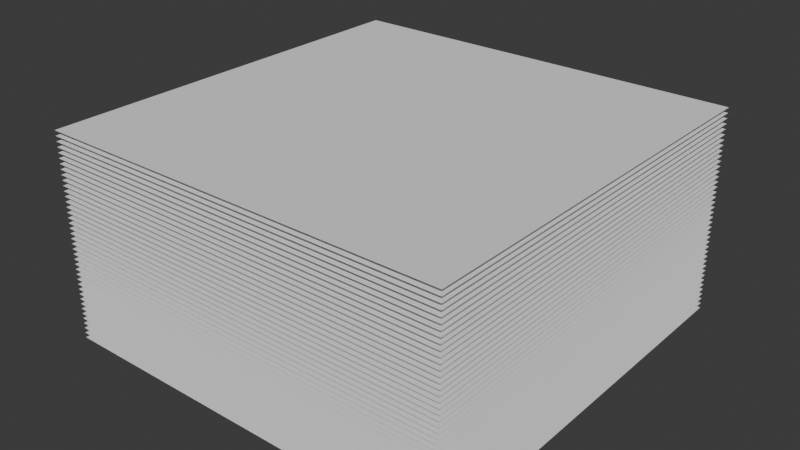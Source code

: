 # Source: StackedQuads_1.blend  (saved by Blender 5.1.30; exported with 4.5.12 LTS)
import bpy
from mathutils import Matrix  # noqa: F401  (used for matrix-valued properties, if any)

bpy.ops.wm.read_factory_settings(use_empty=True)
scene = bpy.context.scene
scene.name = 'Scene'

# ---- collections
col_collection = bpy.data.collections.new('Collection'); scene.collection.children.link(col_collection)

# ---- world
world_world = bpy.data.worlds.new('World'); scene.world = world_world
world_world.use_nodes = True; world_world.node_tree.nodes.clear()
_N = world_world.node_tree.nodes; _L = world_world.node_tree.links
n0 = _N.new('ShaderNodeOutputWorld'); n0.name = 'World Output'; n0.location = (200, 100)
n1 = _N.new('ShaderNodeBackground'); n1.name = 'Background'; n1.location = (-200, 100)
n1.inputs[0].default_value = (0.05088, 0.05088, 0.05088, 1.0)
_L.new(n1.outputs[0], n0.inputs[0])
n0.is_active_output = True
world_world.color = (0.05088, 0.05088, 0.05088)
world_world.sun_shadow_jitter_overblur = 0.0

# ---- meshes
me_plane = bpy.data.meshes.new('Plane')
me_plane.from_pydata([(-10.0, -10.0, 0.0), (10.0, -10.0, 0.0), (-10.0, 10.0, 0.0), (10.0, 10.0, 0.0), (-10.0, -10.0, 0.25), (10.0, -10.0, 0.25), (-10.0, 10.0, 0.25), (10.0, 10.0, 0.25), (-10.0, -10.0, 0.5), (10.0, -10.0, 0.5), (-10.0, 10.0, 0.5), (10.0, 10.0, 0.5), (-10.0, -10.0, 0.75), (10.0, -10.0, 0.75), (-10.0, 10.0, 0.75), (10.0, 10.0, 0.75), (-10.0, -10.0, 1.0), (10.0, -10.0, 1.0), (-10.0, 10.0, 1.0), (10.0, 10.0, 1.0), (-10.0, -10.0, 1.25), (10.0, -10.0, 1.25), (-10.0, 10.0, 1.25), (10.0, 10.0, 1.25), (-10.0, -10.0, 1.5), (10.0, -10.0, 1.5), (-10.0, 10.0, 1.5), (10.0, 10.0, 1.5), (-10.0, -10.0, 1.75), (10.0, -10.0, 1.75), (-10.0, 10.0, 1.75), (10.0, 10.0, 1.75), (-10.0, -10.0, 2.0), (10.0, -10.0, 2.0), (-10.0, 10.0, 2.0), (10.0, 10.0, 2.0), (-10.0, -10.0, 2.25), (10.0, -10.0, 2.25), (-10.0, 10.0, 2.25), (10.0, 10.0, 2.25), (-10.0, -10.0, 2.5), (10.0, -10.0, 2.5), (-10.0, 10.0, 2.5), (10.0, 10.0, 2.5), (-10.0, -10.0, 2.75), (10.0, -10.0, 2.75), (-10.0, 10.0, 2.75), (10.0, 10.0, 2.75), (-10.0, -10.0, 3.0), (10.0, -10.0, 3.0), (-10.0, 10.0, 3.0), (10.0, 10.0, 3.0), (-10.0, -10.0, 3.25), (10.0, -10.0, 3.25), (-10.0, 10.0, 3.25), (10.0, 10.0, 3.25), (-10.0, -10.0, 3.5), (10.0, -10.0, 3.5), (-10.0, 10.0, 3.5), (10.0, 10.0, 3.5), (-10.0, -10.0, 3.75), (10.0, -10.0, 3.75), (-10.0, 10.0, 3.75), (10.0, 10.0, 3.75), (-10.0, -10.0, 4.0), (10.0, -10.0, 4.0), (-10.0, 10.0, 4.0), (10.0, 10.0, 4.0), (-10.0, -10.0, 4.25), (10.0, -10.0, 4.25), (-10.0, 10.0, 4.25), (10.0, 10.0, 4.25), (-10.0, -10.0, 4.5), (10.0, -10.0, 4.5), (-10.0, 10.0, 4.5), (10.0, 10.0, 4.5), (-10.0, -10.0, 4.75), (10.0, -10.0, 4.75), (-10.0, 10.0, 4.75), (10.0, 10.0, 4.75), (-10.0, -10.0, 5.0), (10.0, -10.0, 5.0), (-10.0, 10.0, 5.0), (10.0, 10.0, 5.0), (-10.0, -10.0, 5.25), (10.0, -10.0, 5.25), (-10.0, 10.0, 5.25), (10.0, 10.0, 5.25), (-10.0, -10.0, 5.5), (10.0, -10.0, 5.5), (-10.0, 10.0, 5.5), (10.0, 10.0, 5.5), (-10.0, -10.0, 5.75), (10.0, -10.0, 5.75), (-10.0, 10.0, 5.75), (10.0, 10.0, 5.75), (-10.0, -10.0, 6.0), (10.0, -10.0, 6.0), (-10.0, 10.0, 6.0), (10.0, 10.0, 6.0), (-10.0, -10.0, 6.25), (10.0, -10.0, 6.25), (-10.0, 10.0, 6.25), (10.0, 10.0, 6.25), (-10.0, -10.0, 6.5), (10.0, -10.0, 6.5), (-10.0, 10.0, 6.5), (10.0, 10.0, 6.5), (-10.0, -10.0, 6.75), (10.0, -10.0, 6.75), (-10.0, 10.0, 6.75), (10.0, 10.0, 6.75), (-10.0, -10.0, 7.0), (10.0, -10.0, 7.0), (-10.0, 10.0, 7.0), (10.0, 10.0, 7.0), (-10.0, -10.0, 7.25), (10.0, -10.0, 7.25), (-10.0, 10.0, 7.25), (10.0, 10.0, 7.25), (-10.0, -10.0, 7.5), (10.0, -10.0, 7.5), (-10.0, 10.0, 7.5), (10.0, 10.0, 7.5), (-10.0, -10.0, 7.75), (10.0, -10.0, 7.75), (-10.0, 10.0, 7.75), (10.0, 10.0, 7.75), (-10.0, -10.0, 8.0), (10.0, -10.0, 8.0), (-10.0, 10.0, 8.0), (10.0, 10.0, 8.0), (-10.0, -10.0, 8.25), (10.0, -10.0, 8.25), (-10.0, 10.0, 8.25), (10.0, 10.0, 8.25), (-10.0, -10.0, 8.5), (10.0, -10.0, 8.5), (-10.0, 10.0, 8.5), (10.0, 10.0, 8.5), (-10.0, -10.0, 8.75), (10.0, -10.0, 8.75), (-10.0, 10.0, 8.75), (10.0, 10.0, 8.75), (-10.0, -10.0, 9.0), (10.0, -10.0, 9.0), (-10.0, 10.0, 9.0), (10.0, 10.0, 9.0), (-10.0, -10.0, 9.25), (10.0, -10.0, 9.25), (-10.0, 10.0, 9.25), (10.0, 10.0, 9.25), (-10.0, -10.0, 9.5), (10.0, -10.0, 9.5), (-10.0, 10.0, 9.5), (10.0, 10.0, 9.5), (-10.0, -10.0, 9.75), (10.0, -10.0, 9.75), (-10.0, 10.0, 9.75), (10.0, 10.0, 9.75), (-10.0, -10.0, 10.0), (10.0, -10.0, 10.0), (-10.0, 10.0, 10.0), (10.0, 10.0, 10.0)], [], [(0, 1, 3, 2), (4, 5, 7, 6), (8, 9, 11, 10), (12, 13, 15, 14), (16, 17, 19, 18), (20, 21, 23, 22), (24, 25, 27, 26), (28, 29, 31, 30), (32, 33, 35, 34), (36, 37, 39, 38), (40, 41, 43, 42), (44, 45, 47, 46), (48, 49, 51, 50), (52, 53, 55, 54), (56, 57, 59, 58), (60, 61, 63, 62), (64, 65, 67, 66), (68, 69, 71, 70), (72, 73, 75, 74), (76, 77, 79, 78), (80, 81, 83, 82), (84, 85, 87, 86), (88, 89, 91, 90), (92, 93, 95, 94), (96, 97, 99, 98), (100, 101, 103, 102), (104, 105, 107, 106), (108, 109, 111, 110), (112, 113, 115, 114), (116, 117, 119, 118), (120, 121, 123, 122), (124, 125, 127, 126), (128, 129, 131, 130), (132, 133, 135, 134), (136, 137, 139, 138), (140, 141, 143, 142), (144, 145, 147, 146), (148, 149, 151, 150), (152, 153, 155, 154), (156, 157, 159, 158), (160, 161, 163, 162)])
_uv = me_plane.uv_layers.new(name='UVMap')
_uv.uv.foreach_set('vector', [0.0, 0.0, 1.0, 0.0, 1.0, 1.0, 0.0, 1.0, 0.0, 0.0, 1.0, 0.0, 1.0, 1.0, 0.0, 1.0, 0.0, 0.0, 1.0, 0.0, 1.0, 1.0, 0.0, 1.0, 0.0, 0.0, 1.0, 0.0, 1.0, 1.0, 0.0, 1.0, 0.0, 0.0, 1.0, 0.0, 1.0, 1.0, 0.0, 1.0, 0.0, 0.0, 1.0, 0.0, 1.0, 1.0, 0.0, 1.0, 0.0, 0.0, 1.0, 0.0, 1.0, 1.0, 0.0, 1.0, 0.0, 0.0, 1.0, 0.0, 1.0, 1.0, 0.0, 1.0, 0.0, 0.0, 1.0, 0.0, 1.0, 1.0, 0.0, 1.0, 0.0, 0.0, 1.0, 0.0, 1.0, 1.0, 0.0, 1.0, 0.0, 0.0, 1.0, 0.0, 1.0, 1.0, 0.0, 1.0, 0.0, 0.0, 1.0, 0.0, 1.0, 1.0, 0.0, 1.0, 0.0, 0.0, 1.0, 0.0, 1.0, 1.0, 0.0, 1.0, 0.0, 0.0, 1.0, 0.0, 1.0, 1.0, 0.0, 1.0, 0.0, 0.0, 1.0, 0.0, 1.0, 1.0, 0.0, 1.0, 0.0, 0.0, 1.0, 0.0, 1.0, 1.0, 0.0, 1.0, 0.0, 0.0, 1.0, 0.0, 1.0, 1.0, 0.0, 1.0, 0.0, 0.0, 1.0, 0.0, 1.0, 1.0, 0.0, 1.0, 0.0, 0.0, 1.0, 0.0, 1.0, 1.0, 0.0, 1.0, 0.0, 0.0, 1.0, 0.0, 1.0, 1.0, 0.0, 1.0, 0.0, 0.0, 1.0, 0.0, 1.0, 1.0, 0.0, 1.0, 0.0, 0.0, 1.0, 0.0, 1.0, 1.0, 0.0, 1.0, 0.0, 0.0, 1.0, 0.0, 1.0, 1.0, 0.0, 1.0, 0.0, 0.0, 1.0, 0.0, 1.0, 1.0, 0.0, 1.0, 0.0, 0.0, 1.0, 0.0, 1.0, 1.0, 0.0, 1.0, 0.0, 0.0, 1.0, 0.0, 1.0, 1.0, 0.0, 1.0, 0.0, 0.0, 1.0, 0.0, 1.0, 1.0, 0.0, 1.0, 0.0, 0.0, 1.0, 0.0, 1.0, 1.0, 0.0, 1.0, 0.0, 0.0, 1.0, 0.0, 1.0, 1.0, 0.0, 1.0, 0.0, 0.0, 1.0, 0.0, 1.0, 1.0, 0.0, 1.0, 0.0, 0.0, 1.0, 0.0, 1.0, 1.0, 0.0, 1.0, 0.0, 0.0, 1.0, 0.0, 1.0, 1.0, 0.0, 1.0, 0.0, 0.0, 1.0, 0.0, 1.0, 1.0, 0.0, 1.0, 0.0, 0.0, 1.0, 0.0, 1.0, 1.0, 0.0, 1.0, 0.0, 0.0, 1.0, 0.0, 1.0, 1.0, 0.0, 1.0, 0.0, 0.0, 1.0, 0.0, 1.0, 1.0, 0.0, 1.0, 0.0, 0.0, 1.0, 0.0, 1.0, 1.0, 0.0, 1.0, 0.0, 0.0, 1.0, 0.0, 1.0, 1.0, 0.0, 1.0, 0.0, 0.0, 1.0, 0.0, 1.0, 1.0, 0.0, 1.0, 0.0, 0.0, 1.0, 0.0, 1.0, 1.0, 0.0, 1.0, 0.0, 0.0, 1.0, 0.0, 1.0, 1.0, 0.0, 1.0])
me_plane.update()

# ---- objects
ob_plane = bpy.data.objects.new('Plane', me_plane)

# ---- transforms, parenting, visibility, modifiers, constraints
ob_plane.location = (0.0, 0.0, 0.0)

# ---- collection membership
col_collection.objects.link(ob_plane)

# ---- scene / render settings (as saved in the file)
scene.frame_start = 1; scene.frame_end = 250; scene.frame_set(1)
scene.render.engine = 'BLENDER_EEVEE_NEXT'
scene.render.bake_bias = 0.0
scene.render.bake_samples = 0
scene.cycles.sampling_pattern = 'TABULATED_SOBOL'
scene.eevee.use_volume_custom_range = False
bpy.context.view_layer.update()

# ---- added for rendering (the .blend has no active camera and no usable light): camera, sun
cam_auto = bpy.data.cameras.new('AutoCamera')
cam_auto.lens = 50.0
cam_auto.sensor_width = 36.0
cam_auto.clip_end = 1000.0
ob_auto_camera = bpy.data.objects.new('AutoCamera', cam_auto)
scene.collection.objects.link(ob_auto_camera)
ob_auto_camera.location = (27.7567, -33.3081, 27.2054)
ob_auto_camera.rotation_euler = (1.09748, -7.21219e-08, 0.694738)
scene.camera = ob_auto_camera
light_auto_sun = bpy.data.lights.new('AutoSun', 'SUN')
light_auto_sun.energy = 3.0
light_auto_sun.angle = 0.0523599
ob_auto_sun = bpy.data.objects.new('AutoSun', light_auto_sun)
scene.collection.objects.link(ob_auto_sun)
ob_auto_sun.rotation_euler = (0.872665, 0.174533, 0.523599)
bpy.context.view_layer.update()
